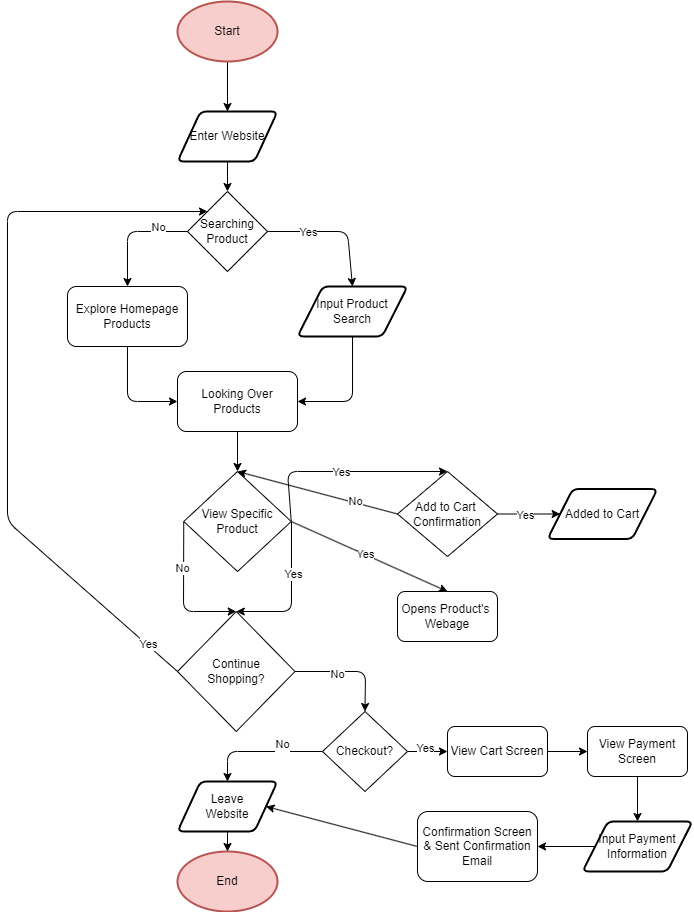

The diagram above was exported from draw.io. Its source (the exported page's mxGraphModel, read from the mxfile embedded in the PNG):
<mxGraphModel dx="2320" dy="638" grid="1" gridSize="10" guides="1" tooltips="1" connect="1" arrows="1" fold="1" page="1" pageScale="1" pageWidth="850" pageHeight="1100" math="0" shadow="0">
  <root>
    <mxCell id="0" />
    <mxCell id="1" parent="0" />
    <mxCell id="20" style="edgeStyle=none;html=1;exitX=0.5;exitY=1;exitDx=0;exitDy=0;exitPerimeter=0;entryX=0.5;entryY=0;entryDx=0;entryDy=0;" parent="1" source="2" target="3" edge="1">
      <mxGeometry relative="1" as="geometry" />
    </mxCell>
    <mxCell id="2" value="Start" style="strokeWidth=2;html=1;shape=mxgraph.flowchart.start_1;whiteSpace=wrap;fillColor=#f8cecc;strokeColor=#b85450;" parent="1" vertex="1">
      <mxGeometry x="-570" y="190" width="100" height="60" as="geometry" />
    </mxCell>
    <mxCell id="21" style="edgeStyle=none;html=1;exitX=0.5;exitY=1;exitDx=0;exitDy=0;entryX=0.5;entryY=0;entryDx=0;entryDy=0;" parent="1" source="3" target="4" edge="1">
      <mxGeometry relative="1" as="geometry" />
    </mxCell>
    <mxCell id="3" value="Enter Website" style="shape=parallelogram;html=1;strokeWidth=2;perimeter=parallelogramPerimeter;whiteSpace=wrap;rounded=1;arcSize=12;size=0.23;" parent="1" vertex="1">
      <mxGeometry x="-570" y="300" width="100" height="50" as="geometry" />
    </mxCell>
    <mxCell id="22" style="edgeStyle=none;html=1;exitX=0;exitY=0.5;exitDx=0;exitDy=0;entryX=0.5;entryY=0;entryDx=0;entryDy=0;" parent="1" source="4" target="14" edge="1">
      <mxGeometry relative="1" as="geometry">
        <Array as="points">
          <mxPoint x="-620" y="420" />
        </Array>
      </mxGeometry>
    </mxCell>
    <mxCell id="26" value="No&lt;div&gt;&lt;br&gt;&lt;/div&gt;" style="edgeLabel;html=1;align=center;verticalAlign=middle;resizable=0;points=[];" parent="22" vertex="1" connectable="0">
      <mxGeometry x="-0.4909" y="2" relative="1" as="geometry">
        <mxPoint as="offset" />
      </mxGeometry>
    </mxCell>
    <mxCell id="23" style="edgeStyle=none;html=1;exitX=1;exitY=0.5;exitDx=0;exitDy=0;entryX=0.5;entryY=0;entryDx=0;entryDy=0;" parent="1" source="4" target="5" edge="1">
      <mxGeometry relative="1" as="geometry">
        <Array as="points">
          <mxPoint x="-400" y="420" />
        </Array>
      </mxGeometry>
    </mxCell>
    <mxCell id="25" value="Yes" style="edgeLabel;html=1;align=center;verticalAlign=middle;resizable=0;points=[];" parent="23" vertex="1" connectable="0">
      <mxGeometry x="-0.4154" relative="1" as="geometry">
        <mxPoint as="offset" />
      </mxGeometry>
    </mxCell>
    <mxCell id="4" value="Searching Product" style="rhombus;whiteSpace=wrap;html=1;" parent="1" vertex="1">
      <mxGeometry x="-560" y="380" width="80" height="80" as="geometry" />
    </mxCell>
    <mxCell id="29" style="edgeStyle=none;html=1;exitX=0.5;exitY=1;exitDx=0;exitDy=0;entryX=1;entryY=0.5;entryDx=0;entryDy=0;" edge="1" parent="1" source="5" target="13">
      <mxGeometry relative="1" as="geometry">
        <Array as="points">
          <mxPoint x="-395" y="590" />
        </Array>
      </mxGeometry>
    </mxCell>
    <mxCell id="5" value="Input Product Search" style="shape=parallelogram;html=1;strokeWidth=2;perimeter=parallelogramPerimeter;whiteSpace=wrap;rounded=1;arcSize=12;size=0.23;" parent="1" vertex="1">
      <mxGeometry x="-450" y="475" width="110" height="50" as="geometry" />
    </mxCell>
    <mxCell id="31" style="edgeStyle=none;html=1;exitX=0;exitY=0.5;exitDx=0;exitDy=0;entryX=0.5;entryY=0;entryDx=0;entryDy=0;" edge="1" parent="1" source="9" target="10">
      <mxGeometry relative="1" as="geometry">
        <Array as="points">
          <mxPoint x="-564" y="800" />
        </Array>
      </mxGeometry>
    </mxCell>
    <mxCell id="36" value="No" style="edgeLabel;html=1;align=center;verticalAlign=middle;resizable=0;points=[];" vertex="1" connectable="0" parent="31">
      <mxGeometry x="-0.3438" y="-2" relative="1" as="geometry">
        <mxPoint as="offset" />
      </mxGeometry>
    </mxCell>
    <mxCell id="32" style="edgeStyle=none;html=1;entryX=0.5;entryY=0;entryDx=0;entryDy=0;" edge="1" parent="1" target="10">
      <mxGeometry relative="1" as="geometry">
        <mxPoint x="-456" y="710" as="sourcePoint" />
        <Array as="points">
          <mxPoint x="-456" y="800" />
        </Array>
      </mxGeometry>
    </mxCell>
    <mxCell id="37" value="Yes" style="edgeLabel;html=1;align=center;verticalAlign=middle;resizable=0;points=[];" vertex="1" connectable="0" parent="32">
      <mxGeometry x="-0.2863" y="1" relative="1" as="geometry">
        <mxPoint as="offset" />
      </mxGeometry>
    </mxCell>
    <mxCell id="33" style="edgeStyle=none;html=1;exitX=1;exitY=0.5;exitDx=0;exitDy=0;entryX=0.5;entryY=0;entryDx=0;entryDy=0;" edge="1" parent="1" source="9" target="11">
      <mxGeometry relative="1" as="geometry">
        <Array as="points">
          <mxPoint x="-460" y="660" />
        </Array>
      </mxGeometry>
    </mxCell>
    <mxCell id="39" value="Yes" style="edgeLabel;html=1;align=center;verticalAlign=middle;resizable=0;points=[];" vertex="1" connectable="0" parent="33">
      <mxGeometry x="-0.0102" relative="1" as="geometry">
        <mxPoint as="offset" />
      </mxGeometry>
    </mxCell>
    <mxCell id="35" style="edgeStyle=none;html=1;exitX=1;exitY=0.5;exitDx=0;exitDy=0;entryX=0.5;entryY=0;entryDx=0;entryDy=0;" edge="1" parent="1" source="9" target="17">
      <mxGeometry relative="1" as="geometry" />
    </mxCell>
    <mxCell id="38" value="Yes" style="edgeLabel;html=1;align=center;verticalAlign=middle;resizable=0;points=[];" vertex="1" connectable="0" parent="35">
      <mxGeometry x="-0.0578" y="1" relative="1" as="geometry">
        <mxPoint as="offset" />
      </mxGeometry>
    </mxCell>
    <mxCell id="9" value="View Specific Product" style="rhombus;whiteSpace=wrap;html=1;" parent="1" vertex="1">
      <mxGeometry x="-563.75" y="660" width="107.5" height="100" as="geometry" />
    </mxCell>
    <mxCell id="19" style="edgeStyle=none;html=1;exitX=0;exitY=0.5;exitDx=0;exitDy=0;entryX=0;entryY=0;entryDx=0;entryDy=0;" parent="1" source="10" target="4" edge="1">
      <mxGeometry relative="1" as="geometry">
        <mxPoint x="-600" y="430" as="targetPoint" />
        <Array as="points">
          <mxPoint x="-740" y="710" />
          <mxPoint x="-740" y="400" />
        </Array>
      </mxGeometry>
    </mxCell>
    <mxCell id="41" value="Yes" style="edgeLabel;html=1;align=center;verticalAlign=middle;resizable=0;points=[];" vertex="1" connectable="0" parent="19">
      <mxGeometry x="-0.8856" relative="1" as="geometry">
        <mxPoint x="1" as="offset" />
      </mxGeometry>
    </mxCell>
    <mxCell id="43" style="edgeStyle=none;html=1;exitX=1;exitY=0.5;exitDx=0;exitDy=0;entryX=0.5;entryY=0;entryDx=0;entryDy=0;" edge="1" parent="1" source="10" target="42">
      <mxGeometry relative="1" as="geometry">
        <Array as="points">
          <mxPoint x="-382" y="860" />
        </Array>
      </mxGeometry>
    </mxCell>
    <mxCell id="44" value="No" style="edgeLabel;html=1;align=center;verticalAlign=middle;resizable=0;points=[];" vertex="1" connectable="0" parent="43">
      <mxGeometry x="-0.2566" y="-2" relative="1" as="geometry">
        <mxPoint as="offset" />
      </mxGeometry>
    </mxCell>
    <mxCell id="10" value="Continue&lt;div&gt;Shopping?&lt;/div&gt;" style="rhombus;whiteSpace=wrap;html=1;" parent="1" vertex="1">
      <mxGeometry x="-570" y="800" width="117.5" height="120" as="geometry" />
    </mxCell>
    <mxCell id="34" style="edgeStyle=none;html=1;exitX=1;exitY=0.5;exitDx=0;exitDy=0;" edge="1" parent="1" source="11" target="16">
      <mxGeometry relative="1" as="geometry" />
    </mxCell>
    <mxCell id="40" value="Yes" style="edgeLabel;html=1;align=center;verticalAlign=middle;resizable=0;points=[];" vertex="1" connectable="0" parent="34">
      <mxGeometry x="-0.1514" y="-1" relative="1" as="geometry">
        <mxPoint as="offset" />
      </mxGeometry>
    </mxCell>
    <mxCell id="60" style="edgeStyle=none;html=1;exitX=0;exitY=0.5;exitDx=0;exitDy=0;entryX=0.5;entryY=0;entryDx=0;entryDy=0;" edge="1" parent="1" source="11" target="9">
      <mxGeometry relative="1" as="geometry" />
    </mxCell>
    <mxCell id="61" value="No&lt;div&gt;&lt;br&gt;&lt;/div&gt;" style="edgeLabel;html=1;align=center;verticalAlign=middle;resizable=0;points=[];" vertex="1" connectable="0" parent="60">
      <mxGeometry x="-0.4744" y="5" relative="1" as="geometry">
        <mxPoint as="offset" />
      </mxGeometry>
    </mxCell>
    <mxCell id="11" value="Add to Cart&amp;nbsp;&lt;div&gt;Confirmation&lt;/div&gt;" style="rhombus;whiteSpace=wrap;html=1;" parent="1" vertex="1">
      <mxGeometry x="-350" y="660" width="100" height="85" as="geometry" />
    </mxCell>
    <mxCell id="30" style="edgeStyle=none;html=1;exitX=0.5;exitY=1;exitDx=0;exitDy=0;entryX=0.5;entryY=0;entryDx=0;entryDy=0;" edge="1" parent="1" source="13" target="9">
      <mxGeometry relative="1" as="geometry" />
    </mxCell>
    <mxCell id="13" value="&lt;span style=&quot;color: rgb(0, 0, 0);&quot;&gt;Looking Over Products&lt;/span&gt;" style="rounded=1;whiteSpace=wrap;html=1;" parent="1" vertex="1">
      <mxGeometry x="-570" y="560" width="120" height="60" as="geometry" />
    </mxCell>
    <mxCell id="28" style="edgeStyle=none;html=1;exitX=0.5;exitY=1;exitDx=0;exitDy=0;entryX=0;entryY=0.5;entryDx=0;entryDy=0;" edge="1" parent="1" source="14" target="13">
      <mxGeometry relative="1" as="geometry">
        <Array as="points">
          <mxPoint x="-620" y="590" />
        </Array>
      </mxGeometry>
    </mxCell>
    <mxCell id="14" value="&lt;span style=&quot;color: rgb(0, 0, 0);&quot;&gt;Explore Homepage Products&lt;/span&gt;" style="rounded=1;whiteSpace=wrap;html=1;" parent="1" vertex="1">
      <mxGeometry x="-680" y="475" width="120" height="60" as="geometry" />
    </mxCell>
    <mxCell id="16" value="Added to Cart" style="shape=parallelogram;html=1;strokeWidth=2;perimeter=parallelogramPerimeter;whiteSpace=wrap;rounded=1;arcSize=12;size=0.23;" parent="1" vertex="1">
      <mxGeometry x="-200" y="677.5" width="110" height="50" as="geometry" />
    </mxCell>
    <mxCell id="17" value="&lt;span style=&quot;color: rgb(0, 0, 0);&quot;&gt;Opens Product's&amp;nbsp;&lt;/span&gt;&lt;div&gt;&lt;span style=&quot;color: rgb(0, 0, 0);&quot;&gt;Webage&lt;/span&gt;&lt;/div&gt;" style="rounded=1;whiteSpace=wrap;html=1;" parent="1" vertex="1">
      <mxGeometry x="-350" y="780" width="100" height="50" as="geometry" />
    </mxCell>
    <mxCell id="46" style="edgeStyle=none;html=1;exitX=0;exitY=0.5;exitDx=0;exitDy=0;entryX=0.5;entryY=0;entryDx=0;entryDy=0;" edge="1" parent="1" source="42" target="45">
      <mxGeometry relative="1" as="geometry">
        <Array as="points">
          <mxPoint x="-520" y="940" />
        </Array>
      </mxGeometry>
    </mxCell>
    <mxCell id="47" value="No&lt;div&gt;&lt;br&gt;&lt;/div&gt;" style="edgeLabel;html=1;align=center;verticalAlign=middle;resizable=0;points=[];" vertex="1" connectable="0" parent="46">
      <mxGeometry x="-0.3399" y="-1" relative="1" as="geometry">
        <mxPoint x="1" as="offset" />
      </mxGeometry>
    </mxCell>
    <mxCell id="51" style="edgeStyle=none;html=1;exitX=1;exitY=0.5;exitDx=0;exitDy=0;entryX=0;entryY=0.5;entryDx=0;entryDy=0;" edge="1" parent="1" source="42" target="50">
      <mxGeometry relative="1" as="geometry" />
    </mxCell>
    <mxCell id="52" value="Yes" style="edgeLabel;html=1;align=center;verticalAlign=middle;resizable=0;points=[];" vertex="1" connectable="0" parent="51">
      <mxGeometry x="-0.1667" y="4" relative="1" as="geometry">
        <mxPoint as="offset" />
      </mxGeometry>
    </mxCell>
    <mxCell id="42" value="Checkout?" style="rhombus;whiteSpace=wrap;html=1;" vertex="1" parent="1">
      <mxGeometry x="-425" y="900" width="85" height="80" as="geometry" />
    </mxCell>
    <mxCell id="45" value="Leave&lt;div&gt;Website&lt;/div&gt;" style="shape=parallelogram;html=1;strokeWidth=2;perimeter=parallelogramPerimeter;whiteSpace=wrap;rounded=1;arcSize=12;size=0.23;" vertex="1" parent="1">
      <mxGeometry x="-570" y="970" width="100" height="50" as="geometry" />
    </mxCell>
    <mxCell id="48" value="End" style="strokeWidth=2;html=1;shape=mxgraph.flowchart.start_1;whiteSpace=wrap;fillColor=#f8cecc;strokeColor=#b85450;" vertex="1" parent="1">
      <mxGeometry x="-570" y="1040" width="100" height="60" as="geometry" />
    </mxCell>
    <mxCell id="49" style="edgeStyle=none;html=1;exitX=0.5;exitY=1;exitDx=0;exitDy=0;entryX=0.5;entryY=0;entryDx=0;entryDy=0;entryPerimeter=0;" edge="1" parent="1" source="45" target="48">
      <mxGeometry relative="1" as="geometry" />
    </mxCell>
    <mxCell id="54" style="edgeStyle=none;html=1;exitX=1;exitY=0.5;exitDx=0;exitDy=0;entryX=0;entryY=0.5;entryDx=0;entryDy=0;" edge="1" parent="1" source="50" target="53">
      <mxGeometry relative="1" as="geometry" />
    </mxCell>
    <mxCell id="50" value="View Cart Screen" style="rounded=1;whiteSpace=wrap;html=1;" vertex="1" parent="1">
      <mxGeometry x="-300" y="915" width="100" height="50" as="geometry" />
    </mxCell>
    <mxCell id="56" style="edgeStyle=none;html=1;exitX=0.5;exitY=1;exitDx=0;exitDy=0;entryX=0.5;entryY=0;entryDx=0;entryDy=0;" edge="1" parent="1" source="53" target="55">
      <mxGeometry relative="1" as="geometry" />
    </mxCell>
    <mxCell id="53" value="View Payment&lt;div&gt;Screen&lt;/div&gt;" style="rounded=1;whiteSpace=wrap;html=1;" vertex="1" parent="1">
      <mxGeometry x="-160" y="915" width="100" height="50" as="geometry" />
    </mxCell>
    <mxCell id="58" style="edgeStyle=none;html=1;exitX=0;exitY=0.5;exitDx=0;exitDy=0;entryX=1;entryY=0.5;entryDx=0;entryDy=0;" edge="1" parent="1" source="55" target="57">
      <mxGeometry relative="1" as="geometry" />
    </mxCell>
    <mxCell id="55" value="Input Payment&lt;div&gt;Information&lt;/div&gt;" style="shape=parallelogram;html=1;strokeWidth=2;perimeter=parallelogramPerimeter;whiteSpace=wrap;rounded=1;arcSize=12;size=0.23;" vertex="1" parent="1">
      <mxGeometry x="-165" y="1010" width="110" height="50" as="geometry" />
    </mxCell>
    <mxCell id="59" style="edgeStyle=none;html=1;exitX=0;exitY=0.5;exitDx=0;exitDy=0;entryX=1;entryY=0.5;entryDx=0;entryDy=0;" edge="1" parent="1" source="57" target="45">
      <mxGeometry relative="1" as="geometry" />
    </mxCell>
    <mxCell id="57" value="Confirmation Screen&lt;div&gt;&amp;amp; Sent Confirmation Email&lt;/div&gt;" style="rounded=1;whiteSpace=wrap;html=1;" vertex="1" parent="1">
      <mxGeometry x="-330" y="1000" width="120" height="70" as="geometry" />
    </mxCell>
  </root>
</mxGraphModel>